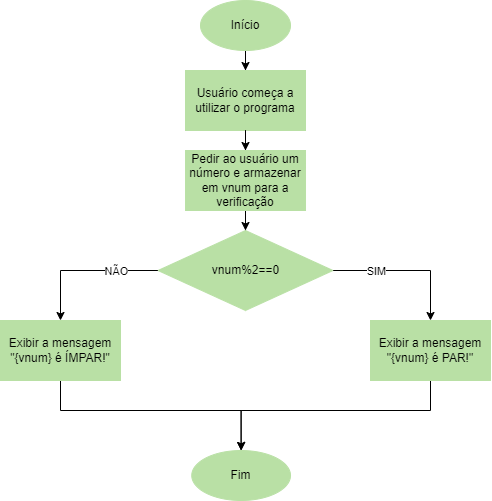

The diagram above was exported from draw.io. Its source (the exported page's mxGraphModel, read from the mxfile embedded in the PNG):
<mxGraphModel dx="1020" dy="853" grid="1" gridSize="10" guides="1" tooltips="1" connect="1" arrows="1" fold="1" page="1" pageScale="1" pageWidth="827" pageHeight="1169" math="0" shadow="0">
  <root>
    <mxCell id="0" />
    <mxCell id="1" parent="0" />
    <mxCell id="2fazxoNomP6GGdNrrpDm-2" value="" style="edgeStyle=orthogonalEdgeStyle;rounded=0;orthogonalLoop=1;jettySize=auto;html=1;strokeColor=light-dark(#000000,#FFFFFF);fillColor=#C3ABD0;" parent="1" source="lcnMWIPqXKdJ0IidXDVE-1" target="2fazxoNomP6GGdNrrpDm-1" edge="1">
      <mxGeometry relative="1" as="geometry" />
    </mxCell>
    <mxCell id="lcnMWIPqXKdJ0IidXDVE-1" value="Início" style="ellipse;whiteSpace=wrap;html=1;fillColor=#B9E0A5;strokeColor=light-dark(#B9E0A5,#FFFFFF);" parent="1" vertex="1">
      <mxGeometry x="340" y="50" width="90" height="50" as="geometry" />
    </mxCell>
    <mxCell id="lcnMWIPqXKdJ0IidXDVE-55" value="Fim" style="ellipse;whiteSpace=wrap;html=1;fillColor=#B9E0A5;strokeColor=light-dark(#B9E0A5,#FFFFFF);" parent="1" vertex="1">
      <mxGeometry x="331.25" y="500" width="98.75" height="50" as="geometry" />
    </mxCell>
    <mxCell id="2fazxoNomP6GGdNrrpDm-1" value="Usuário começa a utilizar o programa" style="whiteSpace=wrap;html=1;fillColor=#B9E0A5;strokeColor=light-dark(#B9E0A5,#FFFFFF);" parent="1" vertex="1">
      <mxGeometry x="325" y="120" width="120" height="60" as="geometry" />
    </mxCell>
    <mxCell id="2fazxoNomP6GGdNrrpDm-46" value="" style="edgeStyle=orthogonalEdgeStyle;rounded=0;orthogonalLoop=1;jettySize=auto;html=1;strokeColor=light-dark(#000000,#FFFFFF);fillColor=#C3ABD0;" parent="1" source="2fazxoNomP6GGdNrrpDm-1" target="2fazxoNomP6GGdNrrpDm-39" edge="1">
      <mxGeometry relative="1" as="geometry">
        <mxPoint x="385" y="180" as="sourcePoint" />
        <mxPoint x="385" y="260" as="targetPoint" />
      </mxGeometry>
    </mxCell>
    <mxCell id="2fazxoNomP6GGdNrrpDm-65" value="" style="edgeStyle=orthogonalEdgeStyle;rounded=0;orthogonalLoop=1;jettySize=auto;html=1;" parent="1" source="2fazxoNomP6GGdNrrpDm-39" target="2fazxoNomP6GGdNrrpDm-64" edge="1">
      <mxGeometry relative="1" as="geometry" />
    </mxCell>
    <mxCell id="2fazxoNomP6GGdNrrpDm-39" value="Pedir ao usuário um número e armazenar em vnum para a verificação" style="whiteSpace=wrap;html=1;fillColor=#B9E0A5;strokeColor=light-dark(#B9E0A5,#FFFFFF);" parent="1" vertex="1">
      <mxGeometry x="325.01" y="200" width="120" height="60" as="geometry" />
    </mxCell>
    <mxCell id="2fazxoNomP6GGdNrrpDm-67" value="" style="edgeStyle=orthogonalEdgeStyle;rounded=0;orthogonalLoop=1;jettySize=auto;html=1;" parent="1" source="2fazxoNomP6GGdNrrpDm-64" target="2fazxoNomP6GGdNrrpDm-66" edge="1">
      <mxGeometry relative="1" as="geometry" />
    </mxCell>
    <mxCell id="RvVJpRuGaKi-3RxQ4vgA-2" value="SIM" style="edgeLabel;html=1;align=center;verticalAlign=middle;resizable=0;points=[];" vertex="1" connectable="0" parent="2fazxoNomP6GGdNrrpDm-67">
      <mxGeometry x="-0.4102" y="2" relative="1" as="geometry">
        <mxPoint y="2" as="offset" />
      </mxGeometry>
    </mxCell>
    <mxCell id="2fazxoNomP6GGdNrrpDm-70" value="" style="edgeStyle=orthogonalEdgeStyle;rounded=0;orthogonalLoop=1;jettySize=auto;html=1;entryX=0.5;entryY=0;entryDx=0;entryDy=0;" parent="1" source="2fazxoNomP6GGdNrrpDm-64" target="2fazxoNomP6GGdNrrpDm-68" edge="1">
      <mxGeometry relative="1" as="geometry">
        <mxPoint x="129.995" y="320" as="targetPoint" />
      </mxGeometry>
    </mxCell>
    <mxCell id="RvVJpRuGaKi-3RxQ4vgA-1" value="NÃO" style="edgeLabel;html=1;align=center;verticalAlign=middle;resizable=0;points=[];" vertex="1" connectable="0" parent="2fazxoNomP6GGdNrrpDm-70">
      <mxGeometry x="-0.4238" y="-2" relative="1" as="geometry">
        <mxPoint y="2" as="offset" />
      </mxGeometry>
    </mxCell>
    <mxCell id="2fazxoNomP6GGdNrrpDm-64" value="vnum%2==0" style="rhombus;whiteSpace=wrap;html=1;fillColor=#B9E0A5;strokeColor=light-dark(#B9E0A5,#FFFFFF);" parent="1" vertex="1">
      <mxGeometry x="297.5" y="280" width="175.01" height="80" as="geometry" />
    </mxCell>
    <mxCell id="2fazxoNomP6GGdNrrpDm-74" value="" style="edgeStyle=orthogonalEdgeStyle;rounded=0;orthogonalLoop=1;jettySize=auto;html=1;entryX=0.5;entryY=0;entryDx=0;entryDy=0;" parent="1" source="2fazxoNomP6GGdNrrpDm-66" target="lcnMWIPqXKdJ0IidXDVE-55" edge="1">
      <mxGeometry relative="1" as="geometry">
        <mxPoint x="570.0050000000001" y="540" as="targetPoint" />
        <Array as="points">
          <mxPoint x="570" y="460" />
          <mxPoint x="381" y="460" />
        </Array>
      </mxGeometry>
    </mxCell>
    <mxCell id="2fazxoNomP6GGdNrrpDm-66" value="Exibir a mensagem&lt;div&gt;&quot;{vnum} é PAR!&quot;&lt;/div&gt;" style="whiteSpace=wrap;html=1;fillColor=#B9E0A5;strokeColor=light-dark(#B9E0A5,#FFFFFF);" parent="1" vertex="1">
      <mxGeometry x="510.005" y="370" width="120" height="60" as="geometry" />
    </mxCell>
    <mxCell id="2fazxoNomP6GGdNrrpDm-72" value="" style="edgeStyle=orthogonalEdgeStyle;rounded=0;orthogonalLoop=1;jettySize=auto;html=1;entryX=0.5;entryY=0;entryDx=0;entryDy=0;" parent="1" source="2fazxoNomP6GGdNrrpDm-68" target="lcnMWIPqXKdJ0IidXDVE-55" edge="1">
      <mxGeometry relative="1" as="geometry">
        <mxPoint x="199.995" y="540" as="targetPoint" />
        <Array as="points">
          <mxPoint x="200" y="460" />
          <mxPoint x="381" y="460" />
        </Array>
      </mxGeometry>
    </mxCell>
    <mxCell id="2fazxoNomP6GGdNrrpDm-68" value="Exibir a mensagem&lt;div&gt;&quot;{vnum} é ÍMPAR!&quot;&lt;/div&gt;" style="whiteSpace=wrap;html=1;fillColor=#B9E0A5;strokeColor=light-dark(#B9E0A5,#FFFFFF);" parent="1" vertex="1">
      <mxGeometry x="139.995" y="370" width="120" height="60" as="geometry" />
    </mxCell>
  </root>
</mxGraphModel>